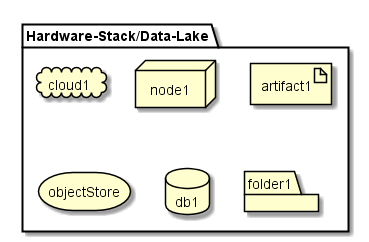

The diagram above was rendered by PlantUML. Its source (embedded in the PNG):
@startuml

package  "Hardware-Stack/Data-Lake" {
  cloud cloud1
  node node1
  artifact artifact1
  storage objectStore
  database db1
  folder folder1
}

@enduml